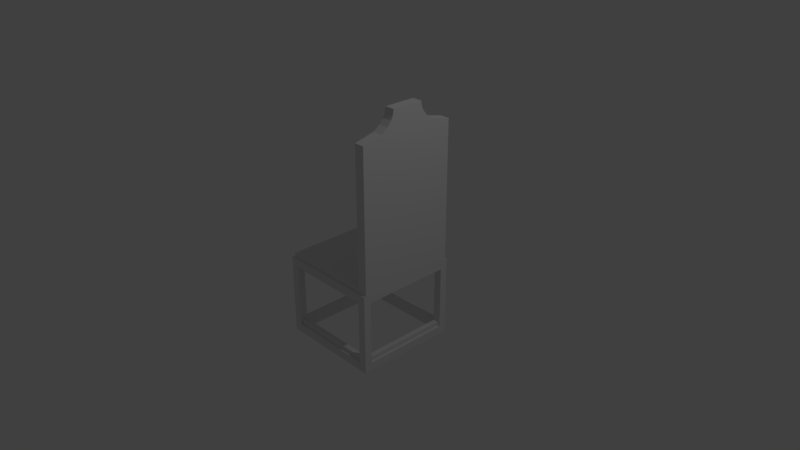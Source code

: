 # Source: chair_1.blend  (saved by Blender 2.79.0; exported with 4.5.12 LTS)
import bpy
from mathutils import Matrix  # noqa: F401  (used for matrix-valued properties, if any)

bpy.ops.wm.read_factory_settings(use_empty=True)
scene = bpy.context.scene
scene.name = 'Scene'

# ---- collections
col_collection_1 = bpy.data.collections.new('Collection 1'); scene.collection.children.link(col_collection_1)

# ---- world
world_world = bpy.data.worlds.new('World'); scene.world = world_world
world_world.color = (0.05088, 0.05088, 0.05088)
world_world.use_sun_shadow = False
world_world.sun_shadow_jitter_overblur = 0.0
world_world.cycles.sampling_method = 'MANUAL'

# ---- cameras
cam_camera = bpy.data.cameras.new('Camera')
cam_camera.clip_end = 100.0
cam_camera.lens = 35.0
cam_camera.sensor_width = 32.0
cam_camera.sensor_height = 18.0
cam_camera.ortho_scale = 7.314
cam_camera.dof.focus_distance = 0.0
cam_camera.dof.aperture_fstop = 128.0

# ---- lights
light_lamp = bpy.data.lights.new('Lamp', 'POINT')
light_lamp.transmission_factor = 0.0
light_lamp.cutoff_distance = 30.0
light_lamp.energy = 100.0
light_lamp.shadow_buffer_clip_start = 1.001
light_lamp.shadow_soft_size = 0.1
light_lamp.shadow_maximum_resolution = 0.006
light_lamp.use_absolute_resolution = True

# ---- meshes
me_plane = bpy.data.meshes.new('Plane')
me_plane.from_pydata([(-1.0, -1.0, 0.0), (1.0, -1.0, 0.0), (-1.0, 1.0, 0.0), (1.0, 1.0, 0.0), (-1.0, -1.0, -0.08629), (1.0, -1.0, -0.08629), (-1.0, 1.0, -0.08629), (1.0, 1.0, -0.08629), (-1.043, 1.043, -0.08629), (-1.043, -1.043, -0.08629), (1.043, -1.043, -0.08629), (1.043, 1.043, -0.08629), (-1.043, 1.043, -0.2594), (-1.043, -1.043, -0.2594), (1.043, -1.043, -0.2594), (1.043, 1.043, -0.2594), (-1.0, 0.8553, 2.98e-08), (-1.0, -0.8553, 2.98e-08), (1.0, -0.3189, 3.228), (0.8452, -0.3189, 3.228), (-1.0, 0.8553, -0.08629), (-1.0, -0.8553, -0.08629), (1.0, -0.8553, -0.08629), (1.0, 0.8553, -0.08629), (-1.043, 0.8918, -0.08629), (-1.043, -0.8918, -0.08629), (1.043, -0.8918, -0.08629), (1.043, 0.8918, -0.08629), (-1.043, 0.8918, -0.2594), (-1.043, -0.8918, -0.2594), (1.043, -0.8918, -0.2594), (1.043, 0.8918, -0.2594), (-0.8452, -1.0, 1.49e-08), (0.8452, -1.0, 1.49e-08), (0.8452, 1.0, 1.49e-08), (-0.8452, 1.0, 1.49e-08), (-0.8452, -1.0, -0.08629), (0.8452, -1.0, -0.08629), (0.8452, 1.0, -0.08629), (-0.8452, 1.0, -0.08629), (-0.8812, -1.043, -0.08629), (0.8812, -1.043, -0.08629), (0.8812, 1.043, -0.08629), (-0.8812, 1.043, -0.08629), (-0.8812, -1.043, -0.2594), (0.8812, -1.043, -0.2594), (0.8812, 1.043, -0.2594), (-0.8812, 1.043, -0.2594), (-0.8812, -0.8918, -0.2594), (0.8812, -0.8918, -0.2594), (-0.8812, 0.8918, -0.2594), (0.8812, 0.8918, -0.2594), (0.8452, -0.8553, 4.47e-08), (-0.8452, -0.8553, 4.47e-08), (0.8452, 0.8553, 4.47e-08), (-0.8452, 0.8553, 4.47e-08), (1.043, -1.043, -1.543), (0.8812, -1.043, -1.543), (-1.043, -1.043, -1.543), (-1.043, -0.8918, -1.543), (-1.0, -1.0, -1.543), (1.0, -1.0, -1.543), (-1.0, 1.0, -1.543), (1.0, 1.0, -1.543), (-1.043, 1.043, -1.543), (-1.043, -1.043, -1.543), (1.043, -1.043, -1.543), (1.043, 1.043, -1.543), (-1.043, 1.043, -1.716), (-1.043, -1.043, -1.716), (1.043, -1.043, -1.716), (1.043, 1.043, -1.716), (-1.0, 0.9534, -1.456), (-1.0, -0.8918, -1.456), (1.0, -0.8918, -1.456), (1.0, 0.8918, -1.456), (-1.0, 0.9534, -1.543), (-1.0, -0.8918, -1.543), (1.0, -0.8918, -1.543), (1.0, 0.8918, -1.543), (-1.043, 0.8918, -1.543), (-1.043, -0.8918, -1.543), (1.043, -0.8918, -1.543), (1.043, 0.8918, -1.543), (-1.043, 0.8918, -1.716), (-1.043, -0.8918, -1.716), (1.043, -0.8918, -1.716), (1.043, 0.8918, -1.716), (-0.8812, -1.0, -1.456), (0.8812, -1.0, -1.456), (0.8812, 1.0, -1.456), (-0.8812, 1.0, -1.456), (-0.8812, -1.0, -1.543), (0.8812, -1.0, -1.543), (0.8812, 1.0, -1.543), (-0.8812, 1.0, -1.543), (-0.8812, -1.043, -1.543), (0.8812, -1.043, -1.543), (0.8812, 1.043, -1.543), (-0.8812, 1.043, -1.543), (-0.8812, -1.043, -1.716), (0.8812, -1.043, -1.716), (0.8812, 1.043, -1.716), (-0.8812, 1.043, -1.716), (-0.9421, -0.9534, -1.725), (0.9421, -0.9534, -1.725), (-0.9421, 0.9534, -1.725), (0.9421, 0.9534, -1.725), (0.9036, -0.9144, -1.447), (-0.9036, -0.9144, -1.447), (0.9036, 0.9144, -1.447), (-0.9036, 0.9144, -1.447), (1.043, 0.8918, -1.543), (1.043, 1.043, -1.543), (-0.8812, 1.043, -1.543), (-1.043, 1.043, -1.543), (-1.043, 0.8918, -1.543), (1.043, -0.8918, -1.543), (0.8812, -0.8918, -1.543), (0.8812, 0.8918, -1.543), (-0.8812, -1.043, -1.543), (0.8812, 1.043, -1.543), (-0.8812, -0.8918, -1.543), (-0.8812, 0.8918, -1.543), (1.043, 0.8553, 2.98e-08), (1.043, 1.0, 0.0), (1.043, 0.8553, -0.08629), (1.043, 1.0, -0.08629), (1.043, -1.0, -0.08629), (1.043, -1.0, 0.0), (1.043, -0.8553, 2.98e-08), (1.043, -0.8553, -0.08629), (0.8452, -1.0, 2.181), (1.0, -1.0, 2.181), (0.8452, -0.3766, 3.038), (1.0, 1.0, 2.181), (0.8452, -0.3328, 3.133), (0.8452, 1.0, 2.181), (0.8452, -0.8553, 2.181), (0.8452, 0.8553, 2.181), (1.043, 0.8553, 2.181), (1.043, 1.0, 2.181), (1.043, -1.0, 2.181), (1.043, -0.8553, 2.181), (1.0, 0.2751, 3.228), (1.0, 0.3189, 3.228), (1.0, -0.2751, 3.228), (0.8452, 0.3189, 3.228), (0.8452, -0.2727, 3.228), (0.8452, 0.2727, 3.228), (1.043, 0.2727, 3.228), (1.043, 0.3189, 3.228), (1.043, -0.3189, 3.228), (1.043, -0.2727, 3.228), (0.8452, -0.4573, 2.942), (0.8452, -0.5966, 2.847), (0.8452, -1.0, 2.752), (0.8452, -1.0, 2.657), (0.8452, -1.0, 2.562), (0.8452, -1.0, 2.467), (0.8452, -1.0, 2.371), (0.8452, -1.0, 2.276), (1.043, 0.2847, 3.133), (1.043, 0.3221, 3.038), (1.043, 0.3911, 2.942), (1.043, 0.5102, 2.847), (1.043, 0.8553, 2.752), (1.043, 0.8553, 2.657), (1.043, 0.8553, 2.562), (1.043, 0.8553, 2.467), (1.043, 0.8553, 2.371), (1.043, 0.8553, 2.276), (1.043, 1.0, 2.276), (1.043, 1.0, 2.371), (1.043, 1.0, 2.467), (1.043, 1.0, 2.562), (1.043, 1.0, 2.657), (1.043, 1.0, 2.752), (1.043, 0.5966, 2.847), (1.043, 0.4573, 2.942), (1.043, 0.3766, 3.038), (1.043, 0.3328, 3.133), (1.0, -0.3328, 3.133), (1.0, -0.3766, 3.038), (1.0, -0.4573, 2.942), (1.0, -0.5966, 2.847), (1.0, -1.0, 2.752), (1.0, -1.0, 2.657), (1.0, -1.0, 2.562), (1.0, -1.0, 2.467), (1.0, -1.0, 2.371), (1.0, -1.0, 2.276), (1.043, -1.0, 2.276), (1.043, -1.0, 2.371), (1.043, -1.0, 2.467), (1.043, -1.0, 2.562), (1.043, -1.0, 2.657), (1.043, -1.0, 2.752), (1.043, -0.5966, 2.847), (1.043, -0.4573, 2.942), (1.043, -0.3766, 3.038), (1.043, -0.3328, 3.133), (0.8452, 0.3328, 3.133), (0.8452, 0.3766, 3.038), (0.8452, 0.4573, 2.942), (0.8452, 0.5966, 2.847), (0.8452, 1.0, 2.752), (0.8452, 1.0, 2.657), (0.8452, 1.0, 2.562), (0.8452, 1.0, 2.467), (0.8452, 1.0, 2.371), (0.8452, 1.0, 2.276), (0.8452, 0.8553, 2.276), (0.8452, 0.8553, 2.371), (0.8452, 0.8553, 2.467), (0.8452, 0.8553, 2.562), (0.8452, 0.8553, 2.657), (0.8452, 0.8553, 2.752), (0.8452, 0.5102, 2.847), (0.8452, 0.3911, 2.942), (0.8452, 0.3221, 3.038), (0.8452, 0.2847, 3.133), (0.8452, -0.8553, 2.276), (0.8452, -0.8553, 2.371), (0.8452, -0.8553, 2.467), (0.8452, -0.8553, 2.562), (0.8452, -0.8553, 2.657), (0.8452, -0.8553, 2.752), (0.8452, -0.5102, 2.847), (0.8452, -0.3911, 2.942), (0.8452, -0.3221, 3.038), (0.8452, -0.2847, 3.133), (1.0, 1.0, 2.276), (1.0, 1.0, 2.371), (1.0, 1.0, 2.467), (1.0, 1.0, 2.562), (1.0, 1.0, 2.657), (1.0, 1.0, 2.752), (1.0, 0.5966, 2.847), (1.0, 0.4573, 2.942), (1.0, 0.3766, 3.038), (1.0, 0.3328, 3.133), (1.043, -0.8553, 2.276), (1.043, -0.8553, 2.371), (1.043, -0.8553, 2.467), (1.043, -0.8553, 2.562), (1.043, -0.8553, 2.657), (1.043, -0.8553, 2.752), (1.043, -0.5102, 2.847), (1.043, -0.3911, 2.942), (1.043, -0.3221, 3.038), (1.043, -0.2847, 3.133)], [], [(52, 33, 132, 138), (20, 6, 8, 24), (34, 54, 139, 137), (17, 21, 4, 0), (35, 39, 6, 2), (33, 37, 5, 1), (42, 11, 15, 46), (38, 7, 11, 42), (36, 4, 9, 40), (22, 5, 10, 26), (31, 51, 119, 112), (40, 9, 13, 44), (26, 10, 14, 30), (24, 8, 12, 28), (9, 25, 29, 13), (25, 24, 28, 29), (11, 27, 31, 15), (27, 26, 30, 31), (50, 28, 116, 123), (49, 51, 31, 30), (7, 23, 27, 11), (23, 22, 26, 27), (2, 6, 20, 16), (16, 20, 21, 17), (33, 1, 133, 132), (22, 23, 126, 131), (4, 21, 25, 9), (21, 20, 24, 25), (3, 34, 137, 135), (130, 124, 140, 143), (17, 53, 55, 16), (53, 52, 54, 55), (0, 32, 53, 17), (32, 33, 52, 53), (29, 28, 50, 48), (48, 50, 51, 49), (49, 30, 117, 118), (44, 48, 49, 45), (10, 41, 45, 14), (41, 40, 44, 45), (28, 12, 115, 116), (50, 47, 46, 51), (5, 37, 41, 10), (37, 36, 40, 41), (6, 39, 43, 8), (39, 38, 42, 43), (8, 43, 47, 12), (43, 42, 46, 47), (0, 4, 36, 32), (32, 36, 37, 33), (3, 7, 38, 34), (34, 38, 39, 35), (16, 55, 35, 2), (55, 54, 34, 35), (46, 15, 113, 121), (76, 62, 64, 80), (15, 31, 112, 113), (14, 45, 57, 56), (51, 46, 121, 119), (44, 13, 58, 120), (98, 67, 71, 102), (94, 63, 67, 98), (92, 60, 65, 96), (78, 61, 66, 82), (107, 102, 71, 87), (96, 65, 69, 100), (82, 66, 70, 86), (80, 64, 68, 84), (65, 81, 85, 69), (81, 80, 84, 85), (67, 83, 87, 71), (83, 82, 86, 87), (101, 105, 86, 70), (105, 107, 87, 86), (63, 79, 83, 67), (79, 78, 82, 83), (13, 29, 59, 58), (72, 76, 77, 73), (47, 50, 123, 114), (74, 78, 79, 75), (60, 77, 81, 65), (77, 76, 80, 81), (30, 14, 56, 117), (108, 74, 75, 110), (73, 109, 111, 72), (108, 110, 107, 105), (116, 115, 114, 123), (88, 89, 108, 109), (85, 84, 106, 104), (104, 109, 108, 105), (69, 85, 104, 100), (100, 104, 105, 101), (66, 97, 101, 70), (97, 96, 100, 101), (84, 68, 103, 106), (106, 103, 102, 107), (61, 93, 97, 66), (93, 92, 96, 97), (62, 95, 99, 64), (95, 94, 98, 99), (64, 99, 103, 68), (99, 98, 102, 103), (58, 59, 122, 120), (88, 92, 93, 89), (57, 118, 117, 56), (90, 94, 95, 91), (119, 121, 113, 112), (111, 110, 90, 91), (109, 104, 106, 111), (106, 107, 110, 111), (12, 47, 114, 115), (48, 44, 120, 122), (29, 48, 122, 59), (45, 49, 118, 57), (124, 126, 127, 125), (129, 128, 131, 130), (130, 131, 126, 124), (1, 5, 128, 129), (5, 22, 131, 128), (54, 52, 138, 139), (7, 3, 125, 127), (23, 7, 127, 126), (181, 241, 145, 151), (221, 231, 148, 149), (136, 182, 18, 19), (162, 181, 151, 150), (182, 201, 152, 18), (202, 221, 149, 147), (124, 125, 141, 140), (1, 129, 142, 133), (129, 130, 143, 142), (125, 3, 135, 141), (149, 144, 145, 147), (144, 146, 153, 150), (145, 144, 150, 151), (19, 18, 146, 148), (148, 146, 144, 149), (146, 18, 152, 153), (241, 202, 147, 145), (201, 251, 153, 152), (231, 136, 19, 148), (251, 162, 150, 153), (143, 140, 171, 242), (242, 171, 170, 243), (243, 170, 169, 244), (244, 169, 168, 245), (245, 168, 167, 246), (246, 167, 166, 247), (247, 166, 165, 248), (248, 165, 164, 249), (249, 164, 163, 250), (250, 163, 162, 251), (138, 132, 161, 222), (222, 161, 160, 223), (223, 160, 159, 224), (224, 159, 158, 225), (225, 158, 157, 226), (226, 157, 156, 227), (227, 156, 155, 228), (228, 155, 154, 229), (229, 154, 134, 230), (230, 134, 136, 231), (142, 143, 242, 192), (192, 242, 243, 193), (193, 243, 244, 194), (194, 244, 245, 195), (195, 245, 246, 196), (196, 246, 247, 197), (197, 247, 248, 198), (198, 248, 249, 199), (199, 249, 250, 200), (200, 250, 251, 201), (135, 137, 211, 232), (232, 211, 210, 233), (233, 210, 209, 234), (234, 209, 208, 235), (235, 208, 207, 236), (236, 207, 206, 237), (237, 206, 205, 238), (238, 205, 204, 239), (239, 204, 203, 240), (240, 203, 202, 241), (137, 139, 212, 211), (211, 212, 213, 210), (210, 213, 214, 209), (209, 214, 215, 208), (208, 215, 216, 207), (207, 216, 217, 206), (206, 217, 218, 205), (205, 218, 219, 204), (204, 219, 220, 203), (203, 220, 221, 202), (133, 142, 192, 191), (191, 192, 193, 190), (190, 193, 194, 189), (189, 194, 195, 188), (188, 195, 196, 187), (187, 196, 197, 186), (186, 197, 198, 185), (185, 198, 199, 184), (184, 199, 200, 183), (183, 200, 201, 182), (140, 141, 172, 171), (171, 172, 173, 170), (170, 173, 174, 169), (169, 174, 175, 168), (168, 175, 176, 167), (167, 176, 177, 166), (166, 177, 178, 165), (165, 178, 179, 164), (164, 179, 180, 163), (163, 180, 181, 162), (132, 133, 191, 161), (161, 191, 190, 160), (160, 190, 189, 159), (159, 189, 188, 158), (158, 188, 187, 157), (157, 187, 186, 156), (156, 186, 185, 155), (155, 185, 184, 154), (154, 184, 183, 134), (134, 183, 182, 136), (139, 138, 222, 212), (212, 222, 223, 213), (213, 223, 224, 214), (214, 224, 225, 215), (215, 225, 226, 216), (216, 226, 227, 217), (217, 227, 228, 218), (218, 228, 229, 219), (219, 229, 230, 220), (220, 230, 231, 221), (141, 135, 232, 172), (172, 232, 233, 173), (173, 233, 234, 174), (174, 234, 235, 175), (175, 235, 236, 176), (176, 236, 237, 177), (177, 237, 238, 178), (178, 238, 239, 179), (179, 239, 240, 180), (180, 240, 241, 181)])
_uv = me_plane.uv_layers.new(name='UVMap')
_uv.uv.foreach_set('vector', [0.4305, 9.091e-09, 0.4467, 0.0, 0.4467, 0.2811, 0.4305, 0.2811, 0.8867, 0.2632, 0.9029, 0.2632, 0.9077, 0.2687, 0.8908, 0.2687, 0.2233, 1.944e-08, 0.2395, 2.187e-08, 0.2395, 0.2811, 0.2233, 0.2811, 0.9571, 0.2391, 0.9667, 0.2391, 0.9667, 0.2577, 0.9571, 0.2577, 0.6575, 0.01112, 0.6575, 0.0, 0.6748, 3.841e-09, 0.6748, 0.01112, 0.4687, 0.7201, 0.4687, 0.7313, 0.4515, 0.7313, 0.4515, 0.7201, 0.8374, 0.2895, 0.8374, 0.2687, 0.8568, 0.2687, 0.8568, 0.2895, 0.9029, 0.02546, 0.9029, 0.005501, 0.9077, 3.072e-08, 0.9077, 0.02081, 0.6796, 0.2433, 0.6796, 0.2632, 0.6748, 0.2687, 0.6748, 0.2479, 0.6957, 0.005501, 0.6796, 0.005501, 0.6748, 6.145e-08, 0.6917, 3.072e-08, 0.7289, 0.5375, 0.7469, 0.5375, 0.7469, 0.7028, 0.7289, 0.7028, 0.6796, 0.7521, 0.6796, 0.7313, 0.6989, 0.7313, 0.6989, 0.7521, 0.8374, 0.518, 0.8374, 0.5375, 0.8181, 0.5375, 0.8181, 0.518, 0.2329, 0.7043, 0.2329, 0.6848, 0.2522, 0.6848, 0.2522, 0.7043, 0.2329, 0.9536, 0.2329, 0.9341, 0.2522, 0.9341, 0.2522, 0.9536, 0.2329, 0.9341, 0.2329, 0.7043, 0.2522, 0.7043, 0.2522, 0.9341, 0.8374, 0.2687, 0.8374, 0.2882, 0.8181, 0.2882, 0.8181, 0.2687, 0.8374, 0.2882, 0.8374, 0.518, 0.8181, 0.518, 0.8181, 0.2882, 0.6748, 0.5375, 0.6928, 0.5375, 0.6928, 0.7028, 0.6748, 0.7028, 0.216, 0.7167, 0.01685, 0.7167, 0.01685, 0.6958, 0.216, 0.6958, 0.9029, 0.005501, 0.8867, 0.005501, 0.8908, 0.0, 0.9077, 3.072e-08, 0.8867, 0.005501, 0.6957, 0.005501, 0.6917, 3.072e-08, 0.8908, 0.0, 0.9571, 0.0, 0.9667, 0.0, 0.9667, 0.01865, 0.9571, 0.01865, 0.9571, 0.01865, 0.9667, 0.01865, 0.9667, 0.2391, 0.9571, 0.2391, 0.4687, 0.7201, 0.4515, 0.7201, 0.4515, 0.4392, 0.4687, 0.4392, 0.4467, 0.4346, 0.4467, 0.6551, 0.4419, 0.6551, 0.4419, 0.4346, 0.6796, 0.2632, 0.6957, 0.2632, 0.6917, 0.2687, 0.6748, 0.2687, 0.6957, 0.2632, 0.8867, 0.2632, 0.8908, 0.2687, 0.6917, 0.2687, 0.4515, 0.01112, 0.4687, 0.01112, 0.4687, 0.2921, 0.4515, 0.2921, 0.01616, 0.01112, 0.2072, 0.01112, 0.2072, 0.2922, 0.01616, 0.2922, 0.2329, 0.4458, 0.2502, 0.4458, 0.2502, 0.6662, 0.2329, 0.6662, 0.2502, 0.4458, 0.4389, 0.4458, 0.4389, 0.6662, 0.2502, 0.6662, 0.2329, 0.4271, 0.2502, 0.4271, 0.2502, 0.4458, 0.2329, 0.4458, 0.2502, 0.4271, 0.4389, 0.4271, 0.4389, 0.4458, 0.2502, 0.4458, 0.216, 0.9646, 0.01685, 0.9646, 0.01685, 0.9438, 0.216, 0.9438, 0.216, 0.9438, 0.01685, 0.9438, 0.01685, 0.7167, 0.216, 0.7167, 0.6928, 0.5375, 0.7109, 0.5375, 0.7109, 0.7028, 0.6928, 0.7028, 0.2329, 0.9438, 0.216, 0.9438, 0.216, 0.7167, 0.2329, 0.7167, 0.6796, 1.0, 0.6796, 0.9792, 0.6989, 0.9792, 0.6989, 1.0, 0.6796, 0.9792, 0.6796, 0.7521, 0.6989, 0.7521, 0.6989, 0.9792, 0.2522, 0.7043, 0.2522, 0.6848, 0.3955, 0.6848, 0.3955, 0.7043, 0.01685, 0.9438, 2.662e-08, 0.9438, 0.0, 0.7167, 0.01685, 0.7167, 0.6796, 0.005501, 0.6796, 0.02546, 0.6748, 0.02081, 0.6748, 6.145e-08, 0.6796, 0.02546, 0.6796, 0.2433, 0.6748, 0.2479, 0.6748, 0.02081, 0.9029, 0.2632, 0.9029, 0.2433, 0.9077, 0.2479, 0.9077, 0.2687, 0.9029, 0.2433, 0.9029, 0.02546, 0.9077, 0.02081, 0.9077, 0.2479, 0.8374, 0.5375, 0.8374, 0.5167, 0.8568, 0.5167, 0.8568, 0.5375, 0.8374, 0.5167, 0.8374, 0.2895, 0.8568, 0.2895, 0.8568, 0.5167, 0.6748, 0.7201, 0.6748, 0.7313, 0.6575, 0.7313, 0.6575, 0.7201, 0.6575, 0.7201, 0.6575, 0.7313, 0.4687, 0.7313, 0.4687, 0.7201, 0.4515, 0.01112, 0.4515, 0.0, 0.4687, 3.841e-09, 0.4687, 0.01112, 0.4687, 0.01112, 0.4687, 3.841e-09, 0.6575, 0.0, 0.6575, 0.01112, 0.2329, 0.6662, 0.2502, 0.6662, 0.2502, 0.6848, 0.2329, 0.6848, 0.2502, 0.6662, 0.4389, 0.6662, 0.4389, 0.6848, 0.2502, 0.6848, 0.8568, 0.2895, 0.8568, 0.2687, 1.0, 0.2687, 1.0, 0.2895, 0.2229, 0.6903, 0.2281, 0.6903, 0.2329, 0.6958, 0.216, 0.6958, 0.8181, 0.2687, 0.8181, 0.2882, 0.6748, 0.2882, 0.6748, 0.2687, 0.6989, 1.0, 0.6989, 0.9792, 0.8421, 0.9792, 0.8421, 1.0, 0.7469, 0.5375, 0.7638, 0.5375, 0.7638, 0.7028, 0.7469, 0.7028, 0.6989, 0.7521, 0.6989, 0.7313, 0.8421, 0.7313, 0.8421, 0.7521, 0.927, 0.02081, 0.927, 0.0, 0.9463, 0.0, 0.9463, 0.02081, 0.2281, 0.4479, 0.2281, 0.4326, 0.2329, 0.4271, 0.2329, 0.4479, 0.004767, 0.675, 0.004767, 0.6903, 3.994e-08, 0.6958, 2.662e-08, 0.675, 0.01685, 0.4326, 0.004767, 0.4326, 1.331e-08, 0.4271, 0.01685, 0.4271, 0.4567, 0.7442, 0.4467, 0.7521, 0.4467, 0.7313, 0.4635, 0.7313, 0.9348, 0.7521, 0.9348, 0.7313, 0.9541, 0.7313, 0.9541, 0.7521, 0.9077, 0.01945, 0.9077, 1.536e-08, 0.927, 0.0, 0.927, 0.01945, 0.4265, 0.7043, 0.4265, 0.6848, 0.4458, 0.6848, 0.4458, 0.7043, 0.4265, 0.9536, 0.4265, 0.9341, 0.4458, 0.9341, 0.4458, 0.9536, 0.4265, 0.9341, 0.4265, 0.7043, 0.4458, 0.7043, 0.4458, 0.9341, 0.9077, 0.2687, 0.9077, 0.2493, 0.927, 0.2493, 0.927, 0.2687, 0.9077, 0.2493, 0.9077, 0.01945, 0.927, 0.01945, 0.927, 0.2493, 0.6796, 0.7521, 0.6696, 0.7442, 0.6627, 0.7313, 0.6796, 0.7313, 0.6696, 0.7442, 0.4567, 0.7442, 0.4635, 0.7313, 0.6627, 0.7313, 0.2281, 0.4326, 0.216, 0.4326, 0.216, 0.4271, 0.2329, 0.4271, 0.216, 0.4326, 0.01685, 0.4326, 0.01685, 0.4271, 0.216, 0.4271, 0.2522, 0.9536, 0.2522, 0.9341, 0.3955, 0.9341, 0.3955, 0.9536, 0.9649, 0.7313, 0.9745, 0.7313, 0.9745, 0.969, 0.9649, 0.969, 0.7975, 0.7028, 0.7806, 0.7028, 0.7806, 0.5375, 0.7975, 0.5375, 0.9763, 7.681e-09, 0.9859, 0.0, 0.9859, 0.2298, 0.9763, 0.2298, 0.004767, 0.6903, 0.01685, 0.6903, 0.01685, 0.6958, 3.994e-08, 0.6958, 0.01685, 0.6903, 0.2229, 0.6903, 0.216, 0.6958, 0.01685, 0.6958, 0.8181, 0.518, 0.8181, 0.5375, 0.6748, 0.5375, 0.6748, 0.518, 0.9541, 0.7313, 0.9649, 0.7342, 0.9649, 0.964, 0.9541, 0.9669, 0.9571, 0.2378, 0.9463, 0.2407, 0.9463, 0.00503, 0.9571, 0.0, 0.3955, 0.9255, 0.3955, 0.6899, 0.4265, 0.6848, 0.4265, 0.9306, 0.6917, 0.7028, 0.7085, 0.7028, 0.7085, 0.7236, 0.6917, 0.7236, 0.9745, 0.9613, 0.9745, 0.7341, 0.9841, 0.7313, 0.9841, 0.9641, 0.6627, 1.0, 0.4635, 1.0, 0.4567, 0.987, 0.6696, 0.987, 0.904, 0.9741, 0.8731, 0.9691, 0.8731, 0.7362, 0.904, 0.7313, 0.6796, 1.0, 0.6627, 1.0, 0.6696, 0.987, 0.6796, 0.9792, 0.6796, 0.9792, 0.6696, 0.987, 0.6696, 0.7442, 0.6796, 0.7521, 0.9348, 1.0, 0.9348, 0.9792, 0.9541, 0.9792, 0.9541, 1.0, 0.9348, 0.9792, 0.9348, 0.7521, 0.9541, 0.7521, 0.9541, 0.9792, 0.4635, 1.0, 0.4467, 1.0, 0.4467, 0.9792, 0.4567, 0.987, 0.4567, 0.987, 0.4467, 0.9792, 0.4467, 0.7521, 0.4567, 0.7442, 0.004767, 0.4326, 0.004767, 0.4479, 0.0, 0.4479, 1.331e-08, 0.4271, 0.004767, 0.4479, 0.004767, 0.675, 2.662e-08, 0.675, 0.0, 0.4479, 0.2281, 0.6903, 0.2281, 0.675, 0.2329, 0.675, 0.2329, 0.6958, 0.2281, 0.675, 0.2281, 0.4479, 0.2329, 0.4479, 0.2329, 0.675, 0.927, 0.2687, 0.927, 0.2479, 0.9463, 0.2479, 0.9463, 0.2687, 0.927, 0.2479, 0.927, 0.02081, 0.9463, 0.02081, 0.9463, 0.2479, 0.7254, 0.7236, 0.7085, 0.7236, 0.7085, 0.7028, 0.7254, 0.7028, 0.9937, 0.9584, 0.9841, 0.9584, 0.9841, 0.7313, 0.9937, 0.7313, 0.7422, 0.7236, 0.7254, 0.7236, 0.7254, 0.7028, 0.7422, 0.7028, 0.9859, 0.0, 0.9956, 0.0, 0.9956, 0.2271, 0.9859, 0.2271, 0.6748, 0.7028, 0.6917, 0.7028, 0.6917, 0.7236, 0.6748, 0.7236, 0.9667, 0.2329, 0.9667, 0.0, 0.9763, 0.00288, 0.9763, 0.23, 0.8421, 0.7363, 0.8731, 0.7313, 0.8731, 0.977, 0.8421, 0.972, 0.9348, 0.7313, 0.9348, 0.9741, 0.904, 0.9691, 0.904, 0.7362, 0.8568, 0.5375, 0.8568, 0.5167, 1.0, 0.5167, 1.0, 0.5375, 0.8143, 0.7028, 0.7975, 0.7028, 0.7975, 0.5375, 0.8143, 0.5375, 0.7289, 0.7028, 0.7109, 0.7028, 0.7109, 0.5375, 0.7289, 0.5375, 0.7806, 0.7028, 0.7638, 0.7028, 0.7638, 0.5375, 0.7806, 0.5375, 0.2072, 0.01112, 0.2072, 1.536e-08, 0.2233, 2.304e-08, 0.2233, 0.01112, 6.656e-09, 0.01112, 6.656e-09, 0.0, 0.01616, 7.681e-09, 0.01616, 0.01112, 0.01616, 0.01112, 0.01616, 7.681e-09, 0.2072, 1.536e-08, 0.2072, 0.01112, 0.4515, 0.7201, 0.4515, 0.7313, 0.4467, 0.7313, 0.4467, 0.7201, 0.4467, 0.416, 0.4467, 0.4346, 0.4419, 0.4346, 0.4419, 0.416, 0.2395, 2.187e-08, 0.4305, 9.091e-09, 0.4305, 0.2811, 0.2395, 0.2811, 0.4515, 0.0, 0.4515, 0.01112, 0.4467, 0.01112, 0.4467, 0.0, 0.4467, 0.6551, 0.4467, 0.6737, 0.4419, 0.6737, 0.4419, 0.6551, 0.4176, 0.9429, 0.4128, 0.9429, 0.4128, 0.9306, 0.4176, 0.9306, 0.3032, 0.4037, 0.3668, 0.4037, 0.3655, 0.416, 0.3046, 0.416, 0.8364, 0.7019, 0.8191, 0.7019, 0.8191, 0.6896, 0.8364, 0.6896, 0.1435, 0.4148, 0.1488, 0.4148, 0.1473, 0.4271, 0.1421, 0.4271, 0.8191, 0.7019, 0.8143, 0.7019, 0.8143, 0.6896, 0.8191, 0.6896, 0.2978, 0.4037, 0.3032, 0.4037, 0.3046, 0.416, 0.2994, 0.416, 0.2072, 0.01112, 0.2233, 0.01112, 0.2233, 0.2922, 0.2072, 0.2922, 0.4515, 0.7201, 0.4467, 0.7201, 0.4467, 0.4392, 0.4515, 0.4392, 6.656e-09, 0.01112, 0.01616, 0.01112, 0.01616, 0.2922, 0.0, 0.2922, 0.4467, 0.01112, 0.4515, 0.01112, 0.4515, 0.2921, 0.4467, 0.2921, 0.8364, 0.5434, 0.8191, 0.5431, 0.8191, 0.5375, 0.8364, 0.5375, 0.8191, 0.5431, 0.8191, 0.614, 0.8143, 0.6137, 0.8143, 0.5434, 0.8191, 0.5375, 0.8191, 0.5431, 0.8143, 0.5434, 0.8143, 0.5375, 0.8364, 0.6197, 0.8191, 0.6197, 0.8191, 0.614, 0.8364, 0.6137, 0.8364, 0.6137, 0.8191, 0.614, 0.8191, 0.5431, 0.8364, 0.5434, 0.8191, 0.614, 0.8191, 0.6197, 0.8143, 0.6197, 0.8143, 0.6137, 0.4128, 0.9429, 0.3955, 0.9429, 0.3955, 0.9306, 0.4128, 0.9306, 0.0745, 0.4148, 0.07988, 0.4148, 0.08122, 0.4271, 0.07606, 0.4271, 0.3668, 0.4037, 0.3722, 0.4037, 0.3706, 0.416, 0.3655, 0.416, 0.07988, 0.4148, 0.1435, 0.4148, 0.1421, 0.4271, 0.08122, 0.4271, 0.01616, 0.2922, 0.2072, 0.2922, 0.2072, 0.3045, 0.01616, 0.3045, 0.01616, 0.3045, 0.2072, 0.3045, 0.2072, 0.3167, 0.01616, 0.3167, 0.01616, 0.3167, 0.2072, 0.3167, 0.2072, 0.329, 0.01616, 0.329, 0.01616, 0.329, 0.2072, 0.329, 0.2072, 0.3413, 0.01616, 0.3413, 0.01616, 0.3413, 0.2072, 0.3413, 0.2072, 0.3535, 0.01616, 0.3535, 0.01616, 0.3535, 0.2072, 0.3535, 0.2072, 0.3658, 0.01616, 0.3658, 0.01616, 0.3658, 0.2072, 0.3658, 0.1687, 0.378, 0.05469, 0.378, 0.05469, 0.378, 0.1687, 0.378, 0.1553, 0.3903, 0.06799, 0.3903, 0.06799, 0.3903, 0.1553, 0.3903, 0.1476, 0.4026, 0.0757, 0.4026, 0.0757, 0.4026, 0.1476, 0.4026, 0.1435, 0.4148, 0.07988, 0.4148, 0.4305, 0.2811, 0.4467, 0.2811, 0.4467, 0.2933, 0.4305, 0.2933, 0.4305, 0.2933, 0.4467, 0.2933, 0.4467, 0.3056, 0.4305, 0.3056, 0.4305, 0.3056, 0.4467, 0.3056, 0.4467, 0.3179, 0.4305, 0.3179, 0.4305, 0.3179, 0.4467, 0.3179, 0.4467, 0.3301, 0.4305, 0.3301, 0.4305, 0.3301, 0.4467, 0.3301, 0.4467, 0.3424, 0.4305, 0.3424, 0.4305, 0.3424, 0.4467, 0.3424, 0.4467, 0.3547, 0.4305, 0.3547, 0.4305, 0.3547, 0.4467, 0.3547, 0.4016, 0.3669, 0.392, 0.3669, 0.392, 0.3669, 0.4016, 0.3669, 0.3861, 0.3792, 0.3787, 0.3792, 0.3787, 0.3792, 0.3861, 0.3792, 0.3771, 0.3915, 0.371, 0.3915, 0.371, 0.3915, 0.3771, 0.3915, 0.3722, 0.4037, 0.3668, 0.4037, 0.0, 0.2922, 0.01616, 0.2922, 0.01616, 0.3045, 0.0, 0.3045, 0.0, 0.3045, 0.01616, 0.3045, 0.01616, 0.3167, 0.0, 0.3167, 0.0, 0.3167, 0.01616, 0.3167, 0.01616, 0.329, 0.0, 0.329, 0.0, 0.329, 0.01616, 0.329, 0.01616, 0.3413, 0.0, 0.3413, 0.0, 0.3413, 0.01616, 0.3413, 0.01616, 0.3535, 0.0, 0.3535, 0.0, 0.3535, 0.01616, 0.3535, 0.01616, 0.3658, 0.0, 0.3658, 0.0, 0.3658, 0.01616, 0.3658, 0.05469, 0.378, 0.04505, 0.378, 0.04505, 0.378, 0.05469, 0.378, 0.06799, 0.3903, 0.0606, 0.3903, 0.0606, 0.3903, 0.06799, 0.3903, 0.0757, 0.4026, 0.06962, 0.4026, 0.06962, 0.4026, 0.0757, 0.4026, 0.07988, 0.4148, 0.0745, 0.4148, 0.4515, 0.2921, 0.4687, 0.2921, 0.4687, 0.3043, 0.4515, 0.3043, 0.4515, 0.3043, 0.4687, 0.3043, 0.4687, 0.3166, 0.4515, 0.3166, 0.4515, 0.3166, 0.4687, 0.3166, 0.4687, 0.3289, 0.4515, 0.3289, 0.4515, 0.3289, 0.4687, 0.3289, 0.4687, 0.3411, 0.4515, 0.3411, 0.4515, 0.3411, 0.4687, 0.3411, 0.4687, 0.3534, 0.4515, 0.3534, 0.4515, 0.3534, 0.4687, 0.3534, 0.4687, 0.3656, 0.4515, 0.3656, 0.8191, 0.6197, 0.8364, 0.6197, 0.8364, 0.6717, 0.8191, 0.6717, 0.8191, 0.6717, 0.8364, 0.6717, 0.8364, 0.6896, 0.8191, 0.6896, 0.4128, 0.9679, 0.3955, 0.9679, 0.3955, 0.9553, 0.4128, 0.9553, 0.4128, 0.9553, 0.3955, 0.9553, 0.3955, 0.9429, 0.4128, 0.9429, 0.2233, 0.2811, 0.2395, 0.2811, 0.2395, 0.2933, 0.2233, 0.2933, 0.2233, 0.2933, 0.2395, 0.2933, 0.2395, 0.3056, 0.2233, 0.3056, 0.2233, 0.3056, 0.2395, 0.3056, 0.2395, 0.3179, 0.2233, 0.3179, 0.2233, 0.3179, 0.2395, 0.3179, 0.2395, 0.3301, 0.2233, 0.3301, 0.2233, 0.3301, 0.2395, 0.3301, 0.2395, 0.3424, 0.2233, 0.3424, 0.2233, 0.3424, 0.2395, 0.3424, 0.2395, 0.3547, 0.2233, 0.3547, 0.2233, 0.3547, 0.2395, 0.3547, 0.278, 0.3669, 0.2684, 0.3669, 0.2684, 0.3669, 0.278, 0.3669, 0.2913, 0.3792, 0.2839, 0.3792, 0.2839, 0.3792, 0.2913, 0.3792, 0.299, 0.3915, 0.293, 0.3915, 0.293, 0.3915, 0.299, 0.3915, 0.3032, 0.4037, 0.2978, 0.4037, 0.4515, 0.4392, 0.4467, 0.4392, 0.4467, 0.4269, 0.4515, 0.4269, 0.4515, 0.4269, 0.4467, 0.4269, 0.4467, 0.4147, 0.4515, 0.4147, 0.4515, 0.4147, 0.4467, 0.4147, 0.4467, 0.4024, 0.4515, 0.4024, 0.4515, 0.4024, 0.4467, 0.4024, 0.4467, 0.3901, 0.4515, 0.3901, 0.4515, 0.3901, 0.4467, 0.3901, 0.4467, 0.3779, 0.4515, 0.3779, 0.4515, 0.3779, 0.4467, 0.3779, 0.4467, 0.3656, 0.4515, 0.3656, 0.8412, 0.6896, 0.8364, 0.6896, 0.8364, 0.6376, 0.8412, 0.6376, 0.8412, 0.6376, 0.8364, 0.6376, 0.8364, 0.6197, 0.8412, 0.6197, 0.8191, 0.7269, 0.8143, 0.7269, 0.8143, 0.7143, 0.8191, 0.7143, 0.8191, 0.7143, 0.8143, 0.7143, 0.8143, 0.7019, 0.8191, 0.7019, 0.2072, 0.2922, 0.2233, 0.2922, 0.2233, 0.3045, 0.2072, 0.3045, 0.2072, 0.3045, 0.2233, 0.3045, 0.2233, 0.3167, 0.2072, 0.3167, 0.2072, 0.3167, 0.2233, 0.3167, 0.2233, 0.329, 0.2072, 0.329, 0.2072, 0.329, 0.2233, 0.329, 0.2233, 0.3413, 0.2072, 0.3413, 0.2072, 0.3413, 0.2233, 0.3413, 0.2233, 0.3535, 0.2072, 0.3535, 0.2072, 0.3535, 0.2233, 0.3535, 0.2233, 0.3658, 0.2072, 0.3658, 0.2072, 0.3658, 0.2233, 0.3658, 0.1783, 0.378, 0.1687, 0.378, 0.1687, 0.378, 0.1783, 0.378, 0.1627, 0.3903, 0.1553, 0.3903, 0.1553, 0.3903, 0.1627, 0.3903, 0.1537, 0.4026, 0.1476, 0.4026, 0.1476, 0.4026, 0.1537, 0.4026, 0.1488, 0.4148, 0.1435, 0.4148, 0.4687, 0.4392, 0.4515, 0.4392, 0.4515, 0.4269, 0.4687, 0.4269, 0.4687, 0.4269, 0.4515, 0.4269, 0.4515, 0.4147, 0.4687, 0.4147, 0.4687, 0.4147, 0.4515, 0.4147, 0.4515, 0.4024, 0.4687, 0.4024, 0.4687, 0.4024, 0.4515, 0.4024, 0.4515, 0.3901, 0.4687, 0.3901, 0.4687, 0.3901, 0.4515, 0.3901, 0.4515, 0.3779, 0.4687, 0.3779, 0.4687, 0.3779, 0.4515, 0.3779, 0.4515, 0.3656, 0.4687, 0.3656, 0.8584, 0.6896, 0.8412, 0.6896, 0.8412, 0.6376, 0.8584, 0.6376, 0.8584, 0.6376, 0.8412, 0.6376, 0.8412, 0.6197, 0.8584, 0.6197, 0.8364, 0.7269, 0.8191, 0.7269, 0.8191, 0.7143, 0.8364, 0.7143, 0.8364, 0.7143, 0.8191, 0.7143, 0.8191, 0.7019, 0.8364, 0.7019, 0.2395, 0.2811, 0.4305, 0.2811, 0.4305, 0.2933, 0.2395, 0.2933, 0.2395, 0.2933, 0.4305, 0.2933, 0.4305, 0.3056, 0.2395, 0.3056, 0.2395, 0.3056, 0.4305, 0.3056, 0.4305, 0.3179, 0.2395, 0.3179, 0.2395, 0.3179, 0.4305, 0.3179, 0.4305, 0.3301, 0.2395, 0.3301, 0.2395, 0.3301, 0.4305, 0.3301, 0.4305, 0.3424, 0.2395, 0.3424, 0.2395, 0.3424, 0.4305, 0.3424, 0.4305, 0.3547, 0.2395, 0.3547, 0.2395, 0.3547, 0.4305, 0.3547, 0.392, 0.3669, 0.278, 0.3669, 0.278, 0.3669, 0.392, 0.3669, 0.3787, 0.3792, 0.2913, 0.3792, 0.2913, 0.3792, 0.3787, 0.3792, 0.371, 0.3915, 0.299, 0.3915, 0.299, 0.3915, 0.371, 0.3915, 0.3668, 0.4037, 0.3032, 0.4037, 0.4467, 0.2921, 0.4515, 0.2921, 0.4515, 0.3043, 0.4467, 0.3043, 0.4467, 0.3043, 0.4515, 0.3043, 0.4515, 0.3166, 0.4467, 0.3166, 0.4467, 0.3166, 0.4515, 0.3166, 0.4515, 0.3289, 0.4467, 0.3289, 0.4467, 0.3289, 0.4515, 0.3289, 0.4515, 0.3411, 0.4467, 0.3411, 0.4467, 0.3411, 0.4515, 0.3411, 0.4515, 0.3534, 0.4467, 0.3534, 0.4467, 0.3534, 0.4515, 0.3534, 0.4515, 0.3656, 0.4467, 0.3656, 0.8143, 0.6197, 0.8191, 0.6197, 0.8191, 0.6717, 0.8143, 0.6717, 0.8143, 0.6717, 0.8191, 0.6717, 0.8191, 0.6896, 0.8143, 0.6896, 0.4176, 0.9679, 0.4128, 0.9679, 0.4128, 0.9553, 0.4176, 0.9553, 0.4176, 0.9553, 0.4128, 0.9553, 0.4128, 0.9429, 0.4176, 0.9429])
me_plane.use_remesh_preserve_volume = False
me_plane.use_remesh_preserve_attributes = False
me_plane.use_mirror_vertex_groups = False
me_plane.use_paint_bone_selection = False
me_plane.use_paint_mask = True
me_plane.update()

# ---- objects
ob_plane = bpy.data.objects.new('Plane', me_plane)
ob_lamp = bpy.data.objects.new('Lamp', light_lamp)
ob_camera = bpy.data.objects.new('Camera', cam_camera)

# ---- transforms, parenting, visibility, modifiers, constraints
ob_plane.location = (0.0, 0.0, 0.0)
ob_plane.scale = (0.6744, 0.6744, 0.6744)
ob_plane.lineart.crease_threshold = 0.0
ob_lamp.location = (4.076, 1.005, 5.904)
ob_lamp.rotation_euler = (0.6503, 0.05522, 1.866)
ob_lamp.lock_rotations_4d = False
ob_lamp.empty_display_type = 'ARROWS'
ob_lamp.color = (0.0, 0.0, 0.0, 0.0)
ob_lamp.lineart.crease_threshold = 0.0
ob_camera.location = (7.481, -6.508, 5.344)
ob_camera.rotation_euler = (1.109, 0.0, 0.8149)
ob_camera.lock_rotations_4d = False
ob_camera.empty_display_type = 'ARROWS'
ob_camera.color = (0.0, 0.0, 0.0, 0.0)
ob_camera.display_type = 'WIRE'
ob_camera.lineart.crease_threshold = 0.0

# ---- collection membership
col_collection_1.objects.link(ob_plane)
col_collection_1.objects.link(ob_lamp)
col_collection_1.objects.link(ob_camera)

# ---- scene / render settings (as saved in the file)
scene.camera = ob_camera
scene.frame_start = 1; scene.frame_end = 250; scene.frame_set(1)
scene.render.engine = 'BLENDER_EEVEE_NEXT'
scene.render.resolution_percentage = 50
scene.render.dither_intensity = 0.0
scene.cycles.use_denoising = False
scene.cycles.samples = 128
scene.cycles.sampling_pattern = 'TABULATED_SOBOL'
scene.cycles.use_adaptive_sampling = False
scene.cycles.use_light_tree = False
scene.cycles.blur_glossy = 0.0
scene.cycles.sample_clamp_indirect = 0.0
scene.view_settings.view_transform = 'Standard'
bpy.context.view_layer.update()
